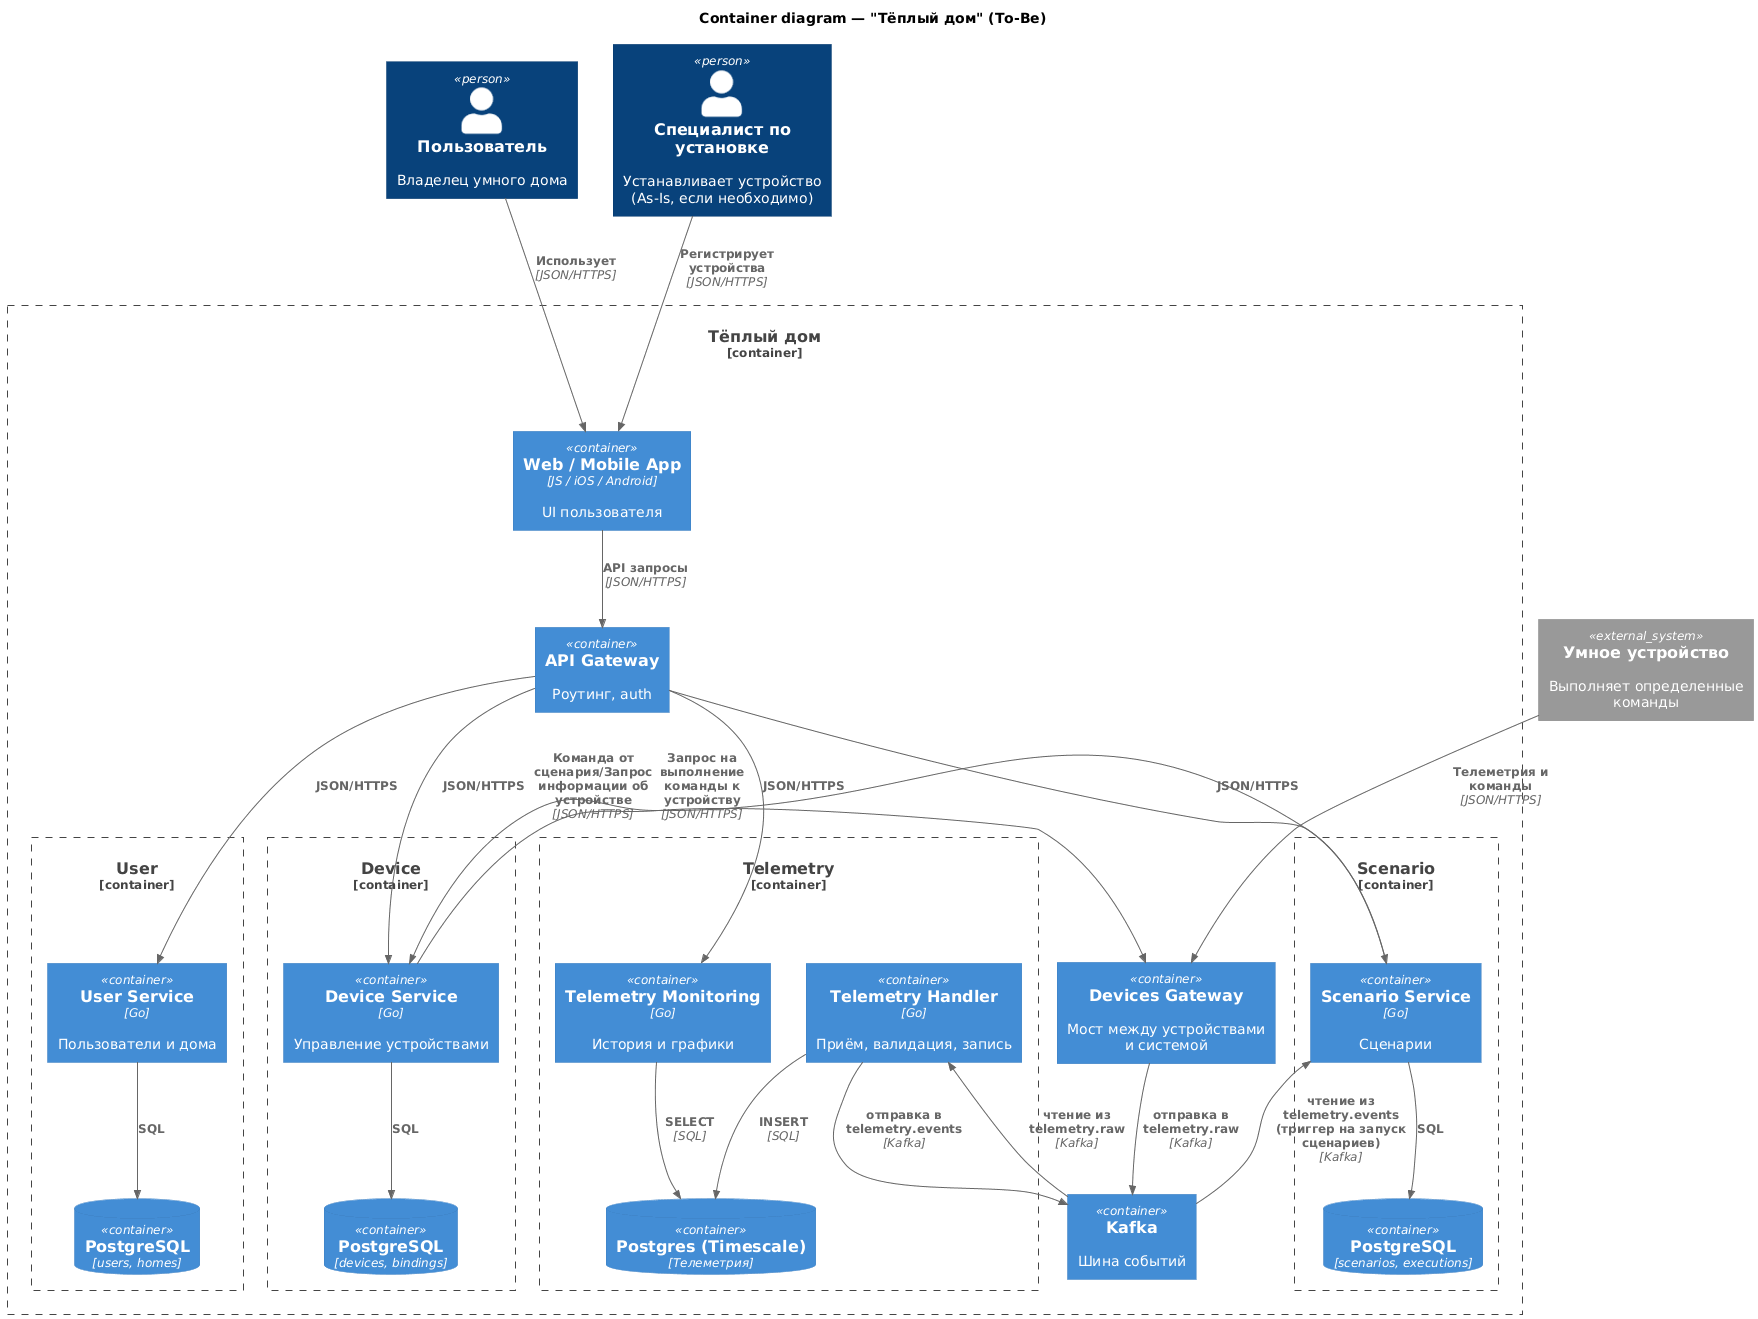

The diagram above was rendered by PlantUML. Its source (embedded in the PNG):
@startuml
!includeurl https://raw.githubusercontent.com/plantuml-stdlib/C4-PlantUML/master/C4_Container.puml

title Container diagram — "Тёплый дом" (To-Be)

Person(user, "Пользователь", "Владелец умного дома")
Person(specialist, "Специалист по установке", "Устанавливает устройство (As-Is, если необходимо)")

System_Ext(device, "Умное устройство", "Выполняет определенные команды")

Container_Boundary(warmHouse, "Тёплый дом") {

    Container(webApp, "Web / Mobile App", "JS / iOS / Android", "UI пользователя")
    Container(apiGw, "API Gateway", "", "Роутинг, auth")
    Container(iotGw, "Devices Gateway", "", "Мост между устройствами и системой")
    Container(broker, "Kafka", "", "Шина событий")

    Container_Boundary(b_user, "User") {
        Container(userService, "User Service", "Go", "Пользователи и дома")
        ContainerDb(pgUser, "PostgreSQL", "users, homes")
    }

    Container_Boundary(b_device, "Device") {
        Container(deviceService, "Device Service", "Go", "Управление устройствами")
        ContainerDb(pgDevice, "PostgreSQL", "devices, bindings")
    }

    Container_Boundary(b_telemetry, "Telemetry") {
        Container(telemetryIn, "Telemetry Handler", "Go", "Приём, валидация, запись")
        Container(telemetryMonitoring, "Telemetry Monitoring", "Go", "История и графики")
        ContainerDb(tsdb, "Postgres (Timescale)", "Телеметрия")
    }

    Container_Boundary(b_scenario, "Scenario") {
        Container(scenarioService, "Scenario Service", "Go", "Сценарии")
        ContainerDb(pgScenario, "PostgreSQL", "scenarios, executions")
    }
}

' Пользователи
Rel(user, webApp, "Использует", "JSON/HTTPS")
Rel(specialist, webApp, "Регистрирует устройства", "JSON/HTTPS")
Rel(webApp, apiGw, "API запросы", "JSON/HTTPS")

' Запросы пользователей через Gateway
Rel(apiGw, userService, "JSON/HTTPS")
Rel(apiGw, deviceService, "JSON/HTTPS")
Rel(apiGw, telemetryMonitoring, "JSON/HTTPS")
Rel(apiGw, scenarioService, "JSON/HTTPS")

' Межсервисные запросы
Rel(scenarioService, deviceService, "Команда от сценария/Запрос информации об устройстве", "JSON/HTTPS")

' Async через Kafka
Rel(broker, telemetryIn, "чтение из telemetry.raw", "Kafka")
Rel(telemetryIn, broker, "отправка в telemetry.events", "Kafka")
Rel(broker, scenarioService, "чтение из telemetry.events (триггер на запуск сценариев)", "Kafka")

' Устройства
Rel(device, iotGw, "Телеметрия и команды", "JSON/HTTPS")
Rel(iotGw, broker, "отправка в telemetry.raw", "Kafka")
Rel(deviceService, iotGw, "Запрос на выполнение команды к устройству", "JSON/HTTPS")

' БД
Rel(userService, pgUser, "SQL")
Rel(deviceService, pgDevice, "SQL")
Rel(telemetryIn, tsdb, "INSERT", "SQL")
Rel(telemetryMonitoring, tsdb, "SELECT", "SQL")
Rel(scenarioService, pgScenario, "SQL")

@enduml